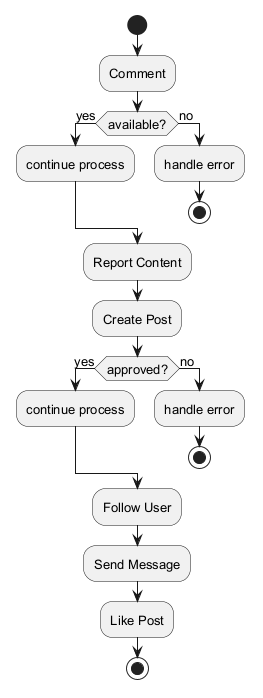

The diagram above was rendered by PlantUML. Its source (embedded in the PNG):
@startuml
skinparam monochrome true
skinparam defaultFontSize 13
start
:Comment;
if (available?) then (yes)
:continue process;
else (no)
:handle error;
stop
endif
:Report Content;
:Create Post;
if (approved?) then (yes)
:continue process;
else (no)
:handle error;
stop
endif
:Follow User;
:Send Message;
:Like Post;
stop
@enduml